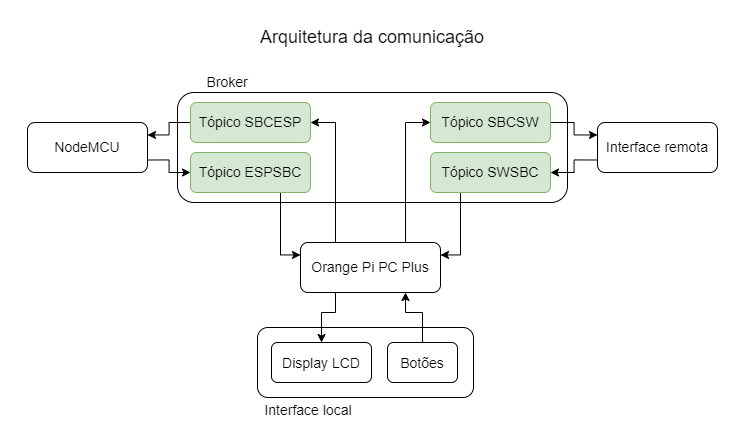

The diagram above was exported from draw.io. Its source (the exported page's mxGraphModel, read from the mxfile embedded in the PNG):
<mxGraphModel dx="1050" dy="633" grid="1" gridSize="10" guides="1" tooltips="1" connect="1" arrows="1" fold="1" page="1" pageScale="1" pageWidth="827" pageHeight="1169" math="0" shadow="0">
  <root>
    <mxCell id="0" />
    <mxCell id="1" parent="0" />
    <mxCell id="ZrN9AecCJR2h0lEI_qIS-1" value="&lt;font style=&quot;font-size: 18px;&quot;&gt;Arquitetura da comunicação&lt;/font&gt;" style="text;html=1;strokeColor=none;fillColor=none;align=center;verticalAlign=middle;whiteSpace=wrap;rounded=0;" vertex="1" parent="1">
      <mxGeometry x="288" y="100" width="254" height="30" as="geometry" />
    </mxCell>
    <mxCell id="ZrN9AecCJR2h0lEI_qIS-18" style="edgeStyle=orthogonalEdgeStyle;rounded=0;orthogonalLoop=1;jettySize=auto;html=1;exitX=0.25;exitY=0;exitDx=0;exitDy=0;entryX=1;entryY=0.5;entryDx=0;entryDy=0;fontSize=14;" edge="1" parent="1" source="ZrN9AecCJR2h0lEI_qIS-2" target="ZrN9AecCJR2h0lEI_qIS-7">
      <mxGeometry relative="1" as="geometry" />
    </mxCell>
    <mxCell id="ZrN9AecCJR2h0lEI_qIS-19" style="edgeStyle=orthogonalEdgeStyle;rounded=0;orthogonalLoop=1;jettySize=auto;html=1;exitX=0.75;exitY=0;exitDx=0;exitDy=0;entryX=0;entryY=0.5;entryDx=0;entryDy=0;fontSize=14;" edge="1" parent="1" source="ZrN9AecCJR2h0lEI_qIS-2" target="ZrN9AecCJR2h0lEI_qIS-10">
      <mxGeometry relative="1" as="geometry" />
    </mxCell>
    <mxCell id="ZrN9AecCJR2h0lEI_qIS-35" style="edgeStyle=orthogonalEdgeStyle;rounded=0;orthogonalLoop=1;jettySize=auto;html=1;exitX=0.25;exitY=1;exitDx=0;exitDy=0;fontSize=14;" edge="1" parent="1" source="ZrN9AecCJR2h0lEI_qIS-2" target="ZrN9AecCJR2h0lEI_qIS-33">
      <mxGeometry relative="1" as="geometry">
        <Array as="points">
          <mxPoint x="378" y="390" />
          <mxPoint x="364" y="390" />
        </Array>
      </mxGeometry>
    </mxCell>
    <mxCell id="ZrN9AecCJR2h0lEI_qIS-2" value="Orange Pi PC Plus" style="rounded=1;whiteSpace=wrap;html=1;fontSize=14;" vertex="1" parent="1">
      <mxGeometry x="343" y="320" width="140" height="50" as="geometry" />
    </mxCell>
    <mxCell id="ZrN9AecCJR2h0lEI_qIS-25" style="edgeStyle=orthogonalEdgeStyle;rounded=0;orthogonalLoop=1;jettySize=auto;html=1;exitX=1;exitY=0.75;exitDx=0;exitDy=0;entryX=0;entryY=0.5;entryDx=0;entryDy=0;fontSize=14;" edge="1" parent="1" source="ZrN9AecCJR2h0lEI_qIS-4" target="ZrN9AecCJR2h0lEI_qIS-9">
      <mxGeometry relative="1" as="geometry" />
    </mxCell>
    <mxCell id="ZrN9AecCJR2h0lEI_qIS-4" value="NodeMCU" style="rounded=1;whiteSpace=wrap;html=1;fontSize=14;" vertex="1" parent="1">
      <mxGeometry x="70" y="200" width="120" height="50" as="geometry" />
    </mxCell>
    <mxCell id="ZrN9AecCJR2h0lEI_qIS-27" style="edgeStyle=orthogonalEdgeStyle;rounded=0;orthogonalLoop=1;jettySize=auto;html=1;exitX=0;exitY=0.75;exitDx=0;exitDy=0;entryX=1;entryY=0.5;entryDx=0;entryDy=0;fontSize=14;" edge="1" parent="1" source="ZrN9AecCJR2h0lEI_qIS-5" target="ZrN9AecCJR2h0lEI_qIS-11">
      <mxGeometry relative="1" as="geometry" />
    </mxCell>
    <mxCell id="ZrN9AecCJR2h0lEI_qIS-5" value="Interface remota" style="rounded=1;whiteSpace=wrap;html=1;fontSize=14;" vertex="1" parent="1">
      <mxGeometry x="640" y="200" width="120" height="50" as="geometry" />
    </mxCell>
    <mxCell id="ZrN9AecCJR2h0lEI_qIS-6" value="" style="rounded=1;whiteSpace=wrap;html=1;fontSize=14;fillColor=none;" vertex="1" parent="1">
      <mxGeometry x="220" y="170" width="390" height="110" as="geometry" />
    </mxCell>
    <mxCell id="ZrN9AecCJR2h0lEI_qIS-24" style="edgeStyle=orthogonalEdgeStyle;rounded=0;orthogonalLoop=1;jettySize=auto;html=1;exitX=0;exitY=0.5;exitDx=0;exitDy=0;entryX=1;entryY=0.25;entryDx=0;entryDy=0;fontSize=14;" edge="1" parent="1" source="ZrN9AecCJR2h0lEI_qIS-7" target="ZrN9AecCJR2h0lEI_qIS-4">
      <mxGeometry relative="1" as="geometry" />
    </mxCell>
    <mxCell id="ZrN9AecCJR2h0lEI_qIS-7" value="Tópico SBCESP" style="rounded=1;whiteSpace=wrap;html=1;fontSize=14;fillColor=#d5e8d4;strokeColor=#82b366;" vertex="1" parent="1">
      <mxGeometry x="233" y="180" width="120" height="40" as="geometry" />
    </mxCell>
    <mxCell id="ZrN9AecCJR2h0lEI_qIS-28" style="edgeStyle=orthogonalEdgeStyle;rounded=0;orthogonalLoop=1;jettySize=auto;html=1;exitX=0.75;exitY=1;exitDx=0;exitDy=0;entryX=0;entryY=0.25;entryDx=0;entryDy=0;fontSize=14;" edge="1" parent="1" source="ZrN9AecCJR2h0lEI_qIS-9" target="ZrN9AecCJR2h0lEI_qIS-2">
      <mxGeometry relative="1" as="geometry" />
    </mxCell>
    <mxCell id="ZrN9AecCJR2h0lEI_qIS-9" value="Tópico ESPSBC" style="rounded=1;whiteSpace=wrap;html=1;fontSize=14;fillColor=#d5e8d4;strokeColor=#82b366;" vertex="1" parent="1">
      <mxGeometry x="233" y="230" width="120" height="40" as="geometry" />
    </mxCell>
    <mxCell id="ZrN9AecCJR2h0lEI_qIS-26" style="edgeStyle=orthogonalEdgeStyle;rounded=0;orthogonalLoop=1;jettySize=auto;html=1;exitX=1;exitY=0.5;exitDx=0;exitDy=0;entryX=0;entryY=0.25;entryDx=0;entryDy=0;fontSize=14;" edge="1" parent="1" source="ZrN9AecCJR2h0lEI_qIS-10" target="ZrN9AecCJR2h0lEI_qIS-5">
      <mxGeometry relative="1" as="geometry" />
    </mxCell>
    <mxCell id="ZrN9AecCJR2h0lEI_qIS-10" value="Tópico SBCSW" style="rounded=1;whiteSpace=wrap;html=1;fontSize=14;fillColor=#d5e8d4;strokeColor=#82b366;" vertex="1" parent="1">
      <mxGeometry x="473" y="180" width="120" height="40" as="geometry" />
    </mxCell>
    <mxCell id="ZrN9AecCJR2h0lEI_qIS-29" style="edgeStyle=orthogonalEdgeStyle;rounded=0;orthogonalLoop=1;jettySize=auto;html=1;exitX=0.25;exitY=1;exitDx=0;exitDy=0;entryX=1;entryY=0.25;entryDx=0;entryDy=0;fontSize=14;" edge="1" parent="1" source="ZrN9AecCJR2h0lEI_qIS-11" target="ZrN9AecCJR2h0lEI_qIS-2">
      <mxGeometry relative="1" as="geometry" />
    </mxCell>
    <mxCell id="ZrN9AecCJR2h0lEI_qIS-11" value="Tópico SWSBC" style="rounded=1;whiteSpace=wrap;html=1;fontSize=14;fillColor=#d5e8d4;strokeColor=#82b366;" vertex="1" parent="1">
      <mxGeometry x="473" y="230" width="120" height="40" as="geometry" />
    </mxCell>
    <mxCell id="ZrN9AecCJR2h0lEI_qIS-31" value="Broker" style="text;html=1;strokeColor=none;fillColor=none;align=center;verticalAlign=middle;whiteSpace=wrap;rounded=0;fontSize=14;" vertex="1" parent="1">
      <mxGeometry x="240" y="150" width="60" height="20" as="geometry" />
    </mxCell>
    <mxCell id="ZrN9AecCJR2h0lEI_qIS-33" value="&lt;font style=&quot;font-size: 14px;&quot;&gt;Display LCD&lt;/font&gt;" style="rounded=1;whiteSpace=wrap;html=1;fontSize=16;fillColor=default;" vertex="1" parent="1">
      <mxGeometry x="314" y="420" width="100" height="40" as="geometry" />
    </mxCell>
    <mxCell id="ZrN9AecCJR2h0lEI_qIS-36" style="edgeStyle=orthogonalEdgeStyle;rounded=0;orthogonalLoop=1;jettySize=auto;html=1;exitX=0.5;exitY=0;exitDx=0;exitDy=0;entryX=0.75;entryY=1;entryDx=0;entryDy=0;fontSize=14;" edge="1" parent="1" source="ZrN9AecCJR2h0lEI_qIS-34" target="ZrN9AecCJR2h0lEI_qIS-2">
      <mxGeometry relative="1" as="geometry">
        <Array as="points">
          <mxPoint x="465" y="390" />
          <mxPoint x="448" y="390" />
        </Array>
      </mxGeometry>
    </mxCell>
    <mxCell id="ZrN9AecCJR2h0lEI_qIS-34" value="&lt;font style=&quot;font-size: 14px;&quot;&gt;Botões&lt;/font&gt;" style="rounded=1;whiteSpace=wrap;html=1;fontSize=16;fillColor=default;" vertex="1" parent="1">
      <mxGeometry x="430" y="420" width="70" height="40" as="geometry" />
    </mxCell>
    <mxCell id="ZrN9AecCJR2h0lEI_qIS-37" value="" style="rounded=1;whiteSpace=wrap;html=1;fontSize=14;fillColor=none;" vertex="1" parent="1">
      <mxGeometry x="300" y="405" width="216" height="70" as="geometry" />
    </mxCell>
    <mxCell id="ZrN9AecCJR2h0lEI_qIS-38" value="Interface local" style="text;html=1;strokeColor=none;fillColor=none;align=center;verticalAlign=middle;whiteSpace=wrap;rounded=0;fontSize=14;" vertex="1" parent="1">
      <mxGeometry x="306" y="475" width="90" height="25" as="geometry" />
    </mxCell>
    <mxCell id="ZrN9AecCJR2h0lEI_qIS-39" value="" style="rhombus;whiteSpace=wrap;html=1;fontSize=14;fillColor=none;" vertex="1" parent="1">
      <mxGeometry x="800" y="207.5" width="35" height="35" as="geometry" />
    </mxCell>
    <mxCell id="ZrN9AecCJR2h0lEI_qIS-40" value="" style="rhombus;whiteSpace=wrap;html=1;fontSize=14;fillColor=none;" vertex="1" parent="1">
      <mxGeometry y="217.5" width="35" height="35" as="geometry" />
    </mxCell>
    <mxCell id="ZrN9AecCJR2h0lEI_qIS-41" value="" style="rhombus;whiteSpace=wrap;html=1;fontSize=14;fillColor=none;" vertex="1" parent="1">
      <mxGeometry x="390.5" y="30" width="35" height="35" as="geometry" />
    </mxCell>
    <mxCell id="ZrN9AecCJR2h0lEI_qIS-42" value="" style="rhombus;whiteSpace=wrap;html=1;fontSize=14;fillColor=none;" vertex="1" parent="1">
      <mxGeometry x="378" y="530" width="35" height="35" as="geometry" />
    </mxCell>
  </root>
</mxGraphModel>